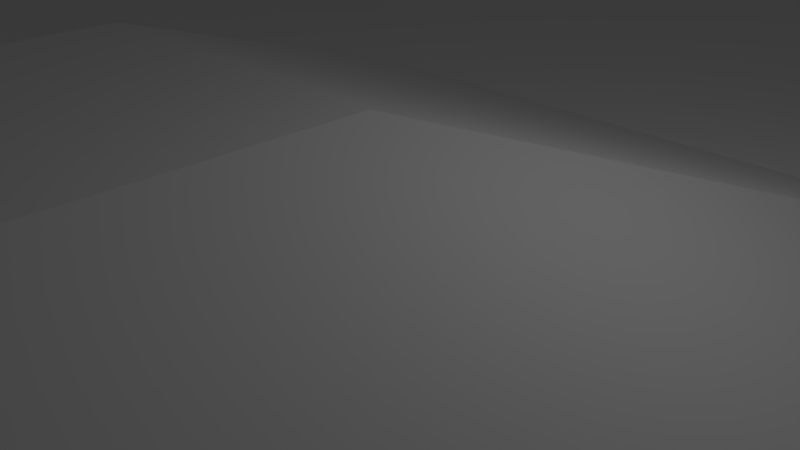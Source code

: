 # Source: map1.blend  (saved by Blender 2.79.0; exported with 4.5.12 LTS)
import bpy
from mathutils import Matrix  # noqa: F401  (used for matrix-valued properties, if any)

bpy.ops.wm.read_factory_settings(use_empty=True)
scene = bpy.context.scene
scene.name = 'Scene'

# ---- collections
col_collection_1 = bpy.data.collections.new('Collection 1'); scene.collection.children.link(col_collection_1)

# ---- materials (node trees are filled in below, after node groups)
mat_map1material = bpy.data.materials.new('Map1Material')
mat_map1material.alpha_threshold = 0.0
mat_map1material.use_transparent_shadow = False
mat_map1material.roughness = 0.5
mat_map1material.line_color = (0.0, 0.0, 0.0, 1.0)

# ---- material node trees

# ---- world
world_world = bpy.data.worlds.new('World'); scene.world = world_world
world_world.color = (0.05088, 0.05088, 0.05088)
world_world.use_sun_shadow = False
world_world.sun_shadow_jitter_overblur = 0.0
world_world.cycles.sampling_method = 'NONE'
world_world.cycles.sample_map_resolution = 256

# ---- cameras
cam_camera = bpy.data.cameras.new('Camera')
cam_camera.clip_end = 100.0
cam_camera.lens = 35.0
cam_camera.sensor_width = 32.0
cam_camera.sensor_height = 18.0
cam_camera.ortho_scale = 7.314
cam_camera.dof.focus_distance = 0.0
cam_camera.dof.aperture_fstop = 128.0

# ---- lights
light_lamp = bpy.data.lights.new('Lamp', 'POINT')
light_lamp.transmission_factor = 0.0
light_lamp.cutoff_distance = 30.0
light_lamp.energy = 100.0
light_lamp.shadow_buffer_clip_start = 1.001
light_lamp.shadow_soft_size = 0.1
light_lamp.shadow_maximum_resolution = 0.006
light_lamp.use_absolute_resolution = True
light_lamp.cycles.use_multiple_importance_sampling = False

# ---- meshes
me_map1mesh = bpy.data.meshes.new('Map1Mesh')
me_map1mesh.from_pydata([(50.0, -50.0, 0.0), (-50.0, -50.0, 2.496), (50.0, 50.0, 2.496), (-50.0, 50.0, 0.0), (0.0, -50.0, 0.0), (0.0, 50.0, 0.0), (50.0, 0.0, 0.0), (-50.0, 0.0, 0.0), (0.0, 0.0, 1.948), (-25.0, -50.0, 0.0), (-25.0, 50.0, 0.0), (50.0, 25.0, 0.0), (-50.0, -25.0, 0.0), (25.0, -50.0, 0.0), (25.0, 50.0, 0.0), (50.0, -25.0, 0.0), (-50.0, 25.0, 0.0), (0.0, 25.0, 0.0), (0.0, -25.0, 0.0), (-25.0, 0.0, 0.0), (25.0, 0.0, 0.0), (25.0, 25.0, 0.0), (-25.0, 25.0, 0.0), (-25.0, -25.0, 0.0), (25.0, -25.0, 0.0), (-37.5, -50.0, 2.496), (-37.5, 50.0, 0.0), (50.0, 37.5, 2.496), (-50.0, -37.5, 2.496), (37.5, -50.0, 0.0), (37.5, 50.0, 2.496), (50.0, -37.5, 0.0), (-50.0, 37.5, 0.0), (0.0, 37.5, 0.0), (0.0, -37.5, 0.0), (-37.5, 0.0, 0.0), (12.5, 0.0, 0.0), (-12.5, -50.0, 0.0), (-12.5, 50.0, 0.0), (50.0, 12.5, 0.0), (-50.0, -12.5, 0.0), (12.5, -50.0, 0.0), (12.5, 50.0, 0.0), (50.0, -12.5, 0.0), (-50.0, 12.5, 0.0), (0.0, 12.5, 0.0), (0.0, -12.5, 0.0), (-12.5, 0.0, 0.0), (37.5, 0.0, 0.0), (25.0, 37.5, 0.0), (25.0, 12.5, 0.0), (12.5, 25.0, 0.0), (37.5, 25.0, 0.0), (-25.0, 37.5, 0.0), (-25.0, 12.5, 0.0), (-37.5, 25.0, 0.0), (-12.5, 25.0, 0.0), (-25.0, -12.5, 0.0), (-25.0, -37.5, 0.0), (-37.5, -25.0, 0.0), (-12.5, -25.0, 0.0), (25.0, -12.5, 0.0), (25.0, -37.5, 0.0), (12.5, -25.0, 0.0), (37.5, -25.0, 0.0), (37.5, 37.5, 2.496), (-12.5, 37.5, 0.0), (-12.5, -12.5, 0.0), (37.5, -12.5, 0.0), (12.5, 37.5, 0.0), (12.5, 12.5, 0.0), (37.5, 12.5, 0.0), (-37.5, 37.5, 0.0), (-37.5, 12.5, 0.0), (-12.5, 12.5, 0.0), (-37.5, -12.5, 0.0), (-37.5, -37.5, 2.496), (-12.5, -37.5, 0.0), (12.5, -12.5, 0.0), (12.5, -37.5, 0.0), (37.5, -37.5, 0.0), (-43.75, -50.0, 2.496), (-43.75, 50.0, 0.0), (50.0, 43.75, 2.496), (-50.0, -43.75, 2.496), (43.75, -50.0, 0.0), (43.75, 50.0, 2.496), (50.0, -43.75, 0.0), (-50.0, 43.75, 0.0), (0.0, 43.75, 0.0), (0.0, -43.75, 0.0), (-43.75, 0.0, 0.0), (6.25, 0.0, 0.0), (-6.25, -50.0, 0.0), (-6.25, 50.0, 0.0), (50.0, 6.25, 0.0), (-50.0, -6.25, 0.0), (6.25, -50.0, 0.0), (6.25, 50.0, 0.0), (50.0, -6.25, 0.0), (-50.0, 6.25, 0.0), (0.0, 6.25, 0.0), (0.0, -6.25, 1.948), (-6.25, 0.0, 1.948), (43.75, 0.0, 0.0), (25.0, 43.75, 0.0), (25.0, 6.25, 0.0), (6.25, 25.0, 0.0), (31.25, 25.0, 0.0), (-25.0, 43.75, 0.0), (-25.0, 6.25, 0.0), (-43.75, 25.0, 0.0), (-18.75, 25.0, 0.0), (-25.0, -6.25, 0.0), (-25.0, -43.75, 0.0), (-43.75, -25.0, 0.0), (-18.75, -25.0, 0.0), (25.0, -6.25, 0.0), (25.0, -43.75, 0.0), (6.25, -25.0, 0.0), (31.25, -25.0, 0.0), (-31.25, -50.0, 0.0), (-31.25, 50.0, 0.0), (50.0, 31.25, 0.0), (-50.0, -31.25, 0.0), (31.25, -50.0, 0.0), (31.25, 50.0, 0.0), (50.0, -31.25, 0.0), (-50.0, 31.25, 0.0), (0.0, 31.25, 0.0), (0.0, -31.25, 0.0), (-31.25, 0.0, 0.0), (18.75, 0.0, 0.0), (-18.75, -50.0, 0.0), (-18.75, 50.0, 0.0), (50.0, 18.75, 0.0), (-50.0, -18.75, 0.0), (18.75, -50.0, 0.0), (18.75, 50.0, 0.0), (50.0, -18.75, 0.0), (-50.0, 18.75, 0.0), (0.0, 18.75, 0.0), (0.0, -18.75, 0.0), (-18.75, 0.0, 0.0), (31.25, 0.0, 0.0), (25.0, 31.25, 0.0), (25.0, 18.75, 0.0), (18.75, 25.0, 0.0), (43.75, 25.0, 0.0), (-25.0, 31.25, 0.0), (-25.0, 18.75, 0.0), (-31.25, 25.0, 0.0), (-6.25, 25.0, 0.0), (-25.0, -18.75, 0.0), (-25.0, -31.25, 0.0), (-31.25, -25.0, 0.0), (-6.25, -25.0, 0.0), (25.0, -18.75, 0.0), (25.0, -31.25, 0.0), (18.75, -25.0, 0.0), (43.75, -25.0, 0.0), (37.5, 43.75, 2.496), (37.5, 31.25, 0.0), (31.25, 37.5, 0.0), (43.75, 37.5, 2.496), (-12.5, 43.75, 0.0), (-12.5, 31.25, 0.0), (-18.75, 37.5, 0.0), (-6.25, 37.5, 0.0), (-12.5, -6.25, 0.0), (-12.5, -18.75, 0.0), (-18.75, -12.5, 0.0), (-6.25, -12.5, 0.0), (37.5, -6.25, 0.0), (37.5, -18.75, 0.0), (31.25, -12.5, 0.0), (43.75, -12.5, 0.0), (12.5, 43.75, 0.0), (12.5, 31.25, 0.0), (6.25, 37.5, 0.0), (18.75, 37.5, 0.0), (12.5, 18.75, 0.0), (12.5, 6.25, 0.0), (6.25, 12.5, 0.0), (18.75, 12.5, 0.0), (37.5, 18.75, 0.0), (37.5, 6.25, 0.0), (31.25, 12.5, 0.0), (43.75, 12.5, 0.0), (-37.5, 43.75, 0.0), (-37.5, 31.25, 0.0), (-43.75, 37.5, 0.0), (-31.25, 37.5, 0.0), (-37.5, 18.75, 0.0), (-37.5, 6.25, 0.0), (-43.75, 12.5, 0.0), (-31.25, 12.5, 0.0), (-12.5, 18.75, 0.0), (-12.5, 6.25, 0.0), (-18.75, 12.5, 0.0), (-6.25, 12.5, 0.0), (-37.5, -6.25, 0.0), (-37.5, -18.75, 0.0), (-43.75, -12.5, 0.0), (-31.25, -12.5, 0.0), (-37.5, -31.25, 0.0), (-37.5, -43.75, 2.496), (-43.75, -37.5, 2.496), (-31.25, -37.5, 0.0), (-12.5, -31.25, 0.0), (-12.5, -43.75, 0.0), (-18.75, -37.5, 0.0), (-6.25, -37.5, 0.0), (12.5, -6.25, 0.0), (12.5, -18.75, 0.0), (6.25, -12.5, 0.0), (18.75, -12.5, 0.0), (12.5, -31.25, 0.0), (12.5, -43.75, 0.0), (6.25, -37.5, 0.0), (18.75, -37.5, 0.0), (37.5, -31.25, 0.0), (37.5, -43.75, 0.0), (31.25, -37.5, 0.0), (43.75, -37.5, 0.0), (43.75, 43.75, 2.496), (-6.25, 43.75, 0.0), (-6.25, -6.25, 1.948), (43.75, -6.25, 0.0), (18.75, 43.75, 0.0), (18.75, 18.75, 0.0), (43.75, 18.75, 0.0), (-31.25, 43.75, 0.0), (-31.25, 18.75, 0.0), (-6.25, 18.75, 0.0), (-31.25, -6.25, 0.0), (-31.25, -31.25, 0.0), (-6.25, -31.25, 0.0), (18.75, -6.25, 0.0), (18.75, -31.25, 0.0), (43.75, -31.25, 0.0), (31.25, 43.75, 0.0), (31.25, 31.25, 0.0), (43.75, 31.25, 0.0), (-18.75, 43.75, 0.0), (-18.75, 31.25, 0.0), (-6.25, 31.25, 0.0), (-18.75, -6.25, 0.0), (-18.75, -18.75, 0.0), (-6.25, -18.75, 0.0), (31.25, -6.25, 0.0), (31.25, -18.75, 0.0), (43.75, -18.75, 0.0), (6.25, 43.75, 0.0), (6.25, 31.25, 0.0), (18.75, 31.25, 0.0), (6.25, 18.75, 0.0), (6.25, 6.25, 0.0), (18.75, 6.25, 0.0), (31.25, 18.75, 0.0), (31.25, 6.25, 0.0), (43.75, 6.25, 0.0), (-43.75, 43.75, 0.0), (-43.75, 31.25, 0.0), (-31.25, 31.25, 0.0), (-43.75, 18.75, 0.0), (-43.75, 6.25, 0.0), (-31.25, 6.25, 0.0), (-18.75, 18.75, 0.0), (-18.75, 6.25, 0.0), (-6.25, 6.25, 0.0), (-43.75, -6.25, 0.0), (-43.75, -18.75, 0.0), (-31.25, -18.75, 0.0), (-43.75, -31.25, 0.0), (-43.75, -43.75, 2.496), (-31.25, -43.75, 0.0), (-18.75, -31.25, 0.0), (-18.75, -43.75, 0.0), (-6.25, -43.75, 0.0), (6.25, -6.25, 0.0), (6.25, -18.75, 0.0), (18.75, -18.75, 0.0), (6.25, -31.25, 0.0), (6.25, -43.75, 0.0), (18.75, -43.75, 0.0), (31.25, -31.25, 0.0), (31.25, -43.75, 0.0), (43.75, -43.75, 0.0), (25.0, 25.0, 5.209), (-25.0, 25.0, 5.209), (-25.0, -25.0, 5.209), (25.0, -25.0, 5.209), (-37.5, 50.0, 5.209), (37.5, -50.0, 5.209), (0.0, 37.5, 5.209), (0.0, -37.5, 5.209), (-25.0, 12.5, 5.209), (25.0, -12.5, 5.209), (12.5, -25.0, 5.209), (-37.5, 37.5, 5.209), (-12.5, 12.5, 5.209), (37.5, -37.5, 5.209), (-43.75, 50.0, 5.209), (43.75, -50.0, 5.209), (0.0, 43.75, 5.209), (0.0, -43.75, 5.209), (31.25, 25.0, 5.209), (-25.0, 6.25, 5.209), (-18.75, 25.0, 5.209), (25.0, -6.25, 5.209), (25.0, 31.25, 5.209), (25.0, 18.75, 5.209), (-25.0, 31.25, 5.209), (-25.0, 18.75, 5.209), (-25.0, -18.75, 5.209), (-25.0, -31.25, 5.209), (-31.25, -25.0, 5.209), (25.0, -18.75, 5.209), (25.0, -31.25, 5.209), (18.75, -25.0, 5.209), (-6.25, 37.5, 5.209), (-37.5, 43.75, 5.209), (-43.75, 37.5, 5.209), (-12.5, 18.75, 5.209), (-18.75, 12.5, 5.209), (-6.25, -37.5, 5.209), (12.5, -18.75, 5.209), (18.75, -12.5, 5.209), (37.5, -43.75, 5.209), (43.75, -37.5, 5.209), (-6.25, 43.75, 5.209), (-31.25, -31.25, 5.209), (18.75, -6.25, 5.209), (18.75, -31.25, 5.209), (31.25, 31.25, 5.209), (-18.75, 31.25, 5.209), (31.25, 18.75, 5.209), (-43.75, 43.75, 5.209), (-18.75, 18.75, 5.209), (-18.75, 6.25, 5.209), (-31.25, -18.75, 5.209), (-6.25, -43.75, 5.209), (18.75, -18.75, 5.209), (43.75, -43.75, 5.209), (25.0, 25.0, 5.141), (-25.0, -25.0, 5.141), (-18.75, -25.0, 5.141), (25.0, 31.25, 5.141), (18.75, 25.0, 5.141), (-25.0, -31.25, 5.141), (18.75, 31.25, 5.141), (-18.75, -31.25, 5.141), (25.0, 25.0, 10.94), (-25.0, -25.0, 10.94), (31.25, 25.0, 10.94), (25.0, 31.25, 10.94), (-25.0, -31.25, 10.94), (-31.25, -25.0, 10.94), (-31.25, -31.25, 10.94), (31.25, 31.25, 10.94)], [], [(225, 83, 2, 86), (226, 89, 5, 94), (227, 102, 8, 103), (228, 99, 6, 104), (229, 105, 14, 138), (230, 146, 21, 147), (231, 135, 11, 148), (232, 109, 10, 122), (233, 150, 22, 151), (234, 141, 17, 152), (235, 113, 19, 131), (153, 273, 341, 315), (237, 130, 18, 156), (238, 117, 20, 132), (189, 26, 293, 322), (240, 127, 15, 160), (241, 161, 30, 126), (242, 162, 65, 163), (243, 123, 27, 164), (244, 165, 38, 134), (245, 166, 66, 167), (246, 129, 33, 168), (247, 169, 47, 143), (248, 170, 67, 171), (249, 142, 46, 172), (250, 173, 48, 144), (251, 174, 68, 175), (252, 139, 43, 176), (253, 177, 42, 98), (254, 178, 69, 179), (255, 145, 49, 180), (256, 181, 51, 107), (257, 182, 70, 183), (258, 106, 50, 184), (259, 185, 52, 108), (260, 186, 71, 187), (261, 95, 39, 188), (245, 149, 313, 336), (263, 190, 72, 191), (264, 149, 53, 192), (265, 193, 55, 111), (266, 194, 73, 195), (267, 110, 54, 196), (268, 197, 56, 112), (269, 198, 74, 199), (270, 101, 45, 200), (271, 201, 35, 91), (272, 202, 75, 203), (273, 153, 57, 204), (274, 205, 59, 115), (275, 206, 76, 207), (276, 114, 58, 208), (277, 209, 60, 116), (278, 210, 77, 211), (34, 212, 326, 296), (280, 213, 36, 92), (281, 214, 78, 215), (226, 168, 321, 331), (283, 217, 63, 119), (284, 218, 79, 219), (285, 118, 62, 220), (286, 221, 64, 120), (287, 222, 80, 223), (288, 87, 31, 224), (161, 225, 86, 30), (65, 164, 225, 161), (164, 27, 83, 225), (165, 226, 94, 38), (66, 168, 226, 165), (259, 108, 307, 337), (169, 227, 103, 47), (67, 172, 227, 169), (172, 46, 102, 227), (173, 228, 104, 48), (68, 176, 228, 173), (176, 43, 99, 228), (177, 229, 138, 42), (69, 180, 229, 177), (180, 49, 105, 229), (181, 230, 147, 51), (70, 184, 230, 181), (184, 50, 146, 230), (185, 231, 148, 52), (71, 188, 231, 185), (188, 39, 135, 231), (189, 232, 122, 26), (72, 192, 232, 189), (192, 53, 109, 232), (193, 233, 151, 55), (73, 196, 233, 193), (196, 54, 150, 233), (197, 234, 152, 56), (74, 200, 234, 197), (200, 45, 141, 234), (201, 235, 131, 35), (75, 204, 235, 201), (204, 57, 113, 235), (205, 236, 155, 59), (76, 208, 236, 205), (208, 58, 154, 236), (209, 237, 156, 60), (77, 212, 237, 209), (212, 34, 130, 237), (213, 238, 132, 36), (78, 216, 238, 213), (61, 117, 310, 298), (217, 239, 159, 63), (79, 220, 239, 217), (220, 62, 158, 239), (221, 240, 160, 64), (80, 224, 240, 221), (224, 31, 127, 240), (105, 241, 126, 14), (49, 163, 241, 105), (163, 65, 161, 241), (145, 242, 163, 49), (268, 112, 309, 339), (108, 52, 162, 242), (162, 243, 164, 65), (52, 148, 243, 162), (148, 11, 123, 243), (109, 244, 134, 10), (53, 167, 244, 109), (167, 66, 165, 244), (149, 245, 167, 53), (239, 158, 319, 334), (112, 56, 166, 245), (166, 246, 168, 66), (56, 152, 246, 166), (152, 17, 129, 246), (113, 247, 143, 19), (57, 171, 247, 113), (171, 67, 169, 247), (153, 248, 171, 57), (23, 116, 248, 153), (116, 60, 170, 248), (170, 249, 172, 67), (60, 156, 249, 170), (156, 18, 142, 249), (117, 250, 144, 20), (61, 175, 250, 117), (175, 68, 173, 250), (157, 251, 175, 61), (24, 120, 251, 157), (120, 64, 174, 251), (174, 252, 176, 68), (64, 160, 252, 174), (160, 15, 139, 252), (89, 253, 98, 5), (33, 179, 253, 89), (179, 69, 177, 253), (129, 254, 179, 33), (17, 107, 254, 129), (107, 51, 178, 254), (178, 255, 180, 69), (51, 147, 255, 178), (145, 255, 351, 348), (141, 256, 107, 17), (45, 183, 256, 141), (183, 70, 181, 256), (101, 257, 183, 45), (8, 92, 257, 101), (92, 36, 182, 257), (182, 258, 184, 70), (36, 132, 258, 182), (132, 20, 106, 258), (72, 189, 322, 300), (50, 187, 259, 146), (187, 71, 185, 259), (106, 260, 187, 50), (20, 144, 260, 106), (144, 48, 186, 260), (186, 261, 188, 71), (48, 104, 261, 186), (104, 6, 95, 261), (88, 262, 82, 3), (32, 191, 262, 88), (262, 191, 323, 338), (128, 263, 191, 32), (16, 111, 263, 128), (111, 55, 190, 263), (190, 264, 192, 72), (55, 151, 264, 190), (151, 22, 149, 264), (140, 265, 111, 16), (44, 195, 265, 140), (195, 73, 193, 265), (100, 266, 195, 44), (7, 91, 266, 100), (91, 35, 194, 266), (194, 267, 196, 73), (35, 131, 267, 194), (131, 19, 110, 267), (33, 89, 305, 295), (212, 279, 342, 326), (74, 197, 324, 301), (288, 224, 330, 344), (19, 143, 269, 110), (143, 47, 198, 269), (198, 270, 200, 74), (47, 103, 270, 198), (103, 8, 101, 270), (96, 271, 91, 7), (40, 203, 271, 96), (203, 75, 201, 271), (136, 272, 203, 40), (12, 115, 272, 136), (115, 59, 202, 272), (202, 273, 204, 75), (59, 155, 273, 202), (155, 236, 332, 317), (124, 274, 115, 12), (28, 207, 274, 124), (207, 76, 205, 274), (84, 275, 207, 28), (1, 81, 275, 84), (81, 25, 206, 275), (206, 276, 208, 76), (25, 121, 276, 206), (121, 9, 114, 276), (277, 116, 347, 352), (58, 211, 277, 154), (211, 77, 209, 277), (114, 278, 211, 58), (9, 133, 278, 114), (133, 37, 210, 278), (210, 279, 212, 77), (37, 93, 279, 210), (93, 4, 90, 279), (102, 280, 92, 8), (46, 215, 280, 102), (215, 78, 213, 280), (142, 281, 215, 46), (18, 119, 281, 142), (119, 63, 214, 281), (214, 282, 216, 78), (197, 268, 339, 324), (273, 155, 317, 341), (130, 283, 119, 18), (34, 219, 283, 130), (219, 79, 217, 283), (90, 284, 219, 34), (4, 97, 284, 90), (97, 41, 218, 284), (218, 285, 220, 79), (41, 137, 285, 218), (137, 13, 118, 285), (158, 286, 120, 24), (62, 223, 286, 158), (223, 80, 221, 286), (118, 287, 223, 62), (13, 125, 287, 118), (125, 29, 222, 287), (21, 146, 312, 289), (54, 110, 308, 297), (85, 0, 87, 288), (332, 316, 357, 359), (334, 319, 292, 320), (338, 322, 293, 303), (342, 306, 296, 326), (343, 318, 298, 328), (321, 295, 305, 331), (328, 298, 310, 333), (289, 307, 355, 353), (290, 309, 336, 313), (312, 337, 307, 289), (323, 300, 322, 338), (314, 339, 309, 290), (297, 325, 339, 314), (325, 301, 324, 339), (308, 340, 325, 297), (317, 291, 315, 341), (299, 320, 343, 327), (320, 292, 318, 343), (329, 344, 330, 302), (294, 304, 344, 329), (23, 153, 315, 291), (199, 74, 301, 325), (108, 242, 335, 307), (158, 24, 292, 319), (80, 222, 329, 302), (168, 33, 295, 321), (159, 239, 334, 320), (150, 54, 297, 314), (145, 21, 289, 311), (222, 29, 294, 329), (216, 282, 343, 328), (191, 72, 300, 323), (22, 150, 314, 290), (146, 259, 337, 312), (89, 226, 331, 305), (214, 63, 299, 327), (238, 216, 328, 333), (82, 262, 338, 303), (224, 80, 302, 330), (282, 214, 327, 343), (112, 245, 336, 309), (157, 61, 298, 318), (269, 199, 325, 340), (85, 288, 344, 304), (29, 85, 304, 294), (24, 157, 318, 292), (90, 34, 296, 306), (117, 238, 333, 310), (149, 22, 290, 313), (26, 82, 303, 293), (63, 159, 320, 299), (110, 269, 340, 308), (154, 23, 291, 316), (236, 154, 316, 332), (279, 90, 306, 342), (242, 145, 311, 335), (349, 345, 348, 351), (350, 352, 347, 346), (21, 145, 348, 345), (154, 277, 352, 350), (23, 154, 350, 346), (147, 21, 345, 349), (116, 23, 346, 347), (255, 147, 349, 351), (359, 357, 354, 358), (353, 355, 360, 356), (335, 311, 356, 360), (317, 332, 359, 358), (311, 289, 353, 356), (307, 335, 360, 355), (291, 317, 358, 354), (316, 291, 354, 357)])
me_map1mesh.materials.append(mat_map1material)
me_map1mesh.use_remesh_preserve_volume = False
me_map1mesh.use_remesh_preserve_attributes = False
me_map1mesh.use_mirror_vertex_groups = False
me_map1mesh.update()

# ---- objects
ob_map1 = bpy.data.objects.new('Map1', me_map1mesh)
ob_lamp = bpy.data.objects.new('Lamp', light_lamp)
ob_camera = bpy.data.objects.new('Camera', cam_camera)

# ---- transforms, parenting, visibility, modifiers, constraints
ob_map1.location = (0.0, 0.0, 0.0)
ob_map1.lock_rotations_4d = False
ob_map1.empty_display_type = 'ARROWS'
ob_map1.lineart.crease_threshold = 0.0
ob_lamp.location = (4.076, 1.005, 5.904)
ob_lamp.rotation_euler = (0.6503, 0.05522, 1.866)
ob_lamp.lock_rotations_4d = False
ob_lamp.empty_display_type = 'ARROWS'
ob_lamp.color = (0.0, 0.0, 0.0, 0.0)
ob_lamp.lineart.crease_threshold = 0.0
ob_camera.location = (7.481, -6.508, 5.344)
ob_camera.rotation_euler = (1.109, 0.01082, 0.8149)
ob_camera.lock_rotations_4d = False
ob_camera.empty_display_type = 'ARROWS'
ob_camera.color = (0.0, 0.0, 0.0, 0.0)
ob_camera.display_type = 'WIRE'
ob_camera.lineart.crease_threshold = 0.0

# ---- collection membership
col_collection_1.objects.link(ob_map1)
col_collection_1.objects.link(ob_lamp)
col_collection_1.objects.link(ob_camera)

# ---- scene / render settings (as saved in the file)
scene.camera = ob_camera
scene.frame_start = 1; scene.frame_end = 250; scene.frame_set(1)
scene.render.engine = 'BLENDER_EEVEE_NEXT'
scene.render.image_settings.color_mode = 'RGB'
scene.render.image_settings.compression = 90
scene.render.resolution_percentage = 50
scene.render.dither_intensity = 0.0
scene.render.bake_margin = 2
scene.render.bake_bias = 0.0
scene.cycles.use_denoising = False
scene.cycles.samples = 10
scene.cycles.sampling_pattern = 'TABULATED_SOBOL'
scene.cycles.light_sampling_threshold = 0.0
scene.cycles.use_adaptive_sampling = False
scene.cycles.use_light_tree = False
scene.cycles.blur_glossy = 0.0
scene.cycles.volume_bounces = 1
scene.cycles.pixel_filter_type = 'GAUSSIAN'
scene.cycles.sample_clamp_indirect = 0.0
scene.view_settings.view_transform = 'Standard'
bpy.context.view_layer.update()
